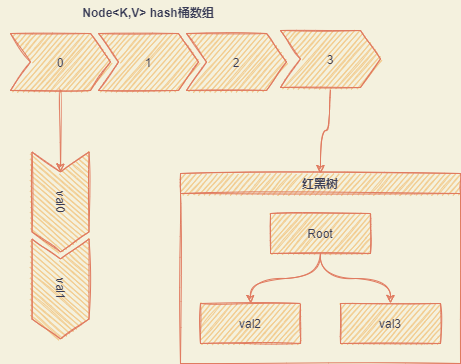

The diagram above was exported from draw.io. Its source (the exported page's mxGraphModel, read from the mxfile embedded in the PNG):
<mxGraphModel dx="1025" dy="830" grid="1" gridSize="10" guides="1" tooltips="1" connect="1" arrows="1" fold="1" page="1" pageScale="1" pageWidth="827" pageHeight="1169" background="#F4F1DE" math="0" shadow="0">
  <root>
    <mxCell id="0" />
    <mxCell id="1" parent="0" />
    <mxCell id="2" value="Node&lt;K,V&gt; hash桶数组" style="swimlane;childLayout=stackLayout;horizontal=1;fillColor=none;horizontalStack=1;resizeParent=1;resizeParentMax=0;resizeLast=0;collapsible=0;strokeColor=none;stackBorder=10;stackSpacing=-12;resizable=1;align=center;points=[];fontColor=#393C56;startSize=23;sketch=1;" vertex="1" parent="1">
      <mxGeometry x="130" y="170" width="296" height="100" as="geometry" />
    </mxCell>
    <mxCell id="3" value="0" style="shape=step;perimeter=stepPerimeter;fixedSize=1;points=[];sketch=1;fillColor=#F2CC8F;strokeColor=#E07A5F;fontColor=#393C56;" vertex="1" parent="2">
      <mxGeometry x="10" y="33" width="100" height="57" as="geometry" />
    </mxCell>
    <mxCell id="4" value="1" style="shape=step;perimeter=stepPerimeter;fixedSize=1;points=[];sketch=1;fillColor=#F2CC8F;strokeColor=#E07A5F;fontColor=#393C56;" vertex="1" parent="2">
      <mxGeometry x="98" y="33" width="100" height="57" as="geometry" />
    </mxCell>
    <mxCell id="5" value="2" style="shape=step;perimeter=stepPerimeter;fixedSize=1;points=[];sketch=1;fillColor=#F2CC8F;strokeColor=#E07A5F;fontColor=#393C56;" vertex="1" parent="2">
      <mxGeometry x="186" y="33" width="100" height="57" as="geometry" />
    </mxCell>
    <mxCell id="6" value="" style="swimlane;childLayout=stackLayout;horizontal=1;fillColor=none;horizontalStack=1;resizeParent=1;resizeParentMax=0;resizeLast=0;collapsible=0;strokeColor=none;stackBorder=10;stackSpacing=-12;resizable=1;align=center;points=[];fontColor=#393C56;rotation=90;sketch=1;" vertex="1" parent="1">
      <mxGeometry x="130" y="310" width="120" height="100" as="geometry" />
    </mxCell>
    <mxCell id="8" value="val0" style="shape=step;perimeter=stepPerimeter;fixedSize=1;points=[];rotation=90;sketch=1;fillColor=#F2CC8F;strokeColor=#E07A5F;fontColor=#393C56;" vertex="1" parent="6">
      <mxGeometry x="10" y="33" width="100" height="57" as="geometry" />
    </mxCell>
    <mxCell id="10" value="" style="swimlane;childLayout=stackLayout;horizontal=1;fillColor=none;horizontalStack=1;resizeParent=1;resizeParentMax=0;resizeLast=0;collapsible=0;strokeColor=none;stackBorder=10;stackSpacing=-12;resizable=1;align=center;points=[];fontColor=#393C56;rotation=90;sketch=1;" vertex="1" parent="1">
      <mxGeometry x="130" y="397" width="120" height="100" as="geometry" />
    </mxCell>
    <mxCell id="11" value="val1" style="shape=step;perimeter=stepPerimeter;fixedSize=1;points=[];rotation=90;sketch=1;fillColor=#F2CC8F;strokeColor=#E07A5F;fontColor=#393C56;" vertex="1" parent="10">
      <mxGeometry x="10" y="33" width="100" height="57" as="geometry" />
    </mxCell>
    <mxCell id="12" style="edgeStyle=orthogonalEdgeStyle;rounded=0;orthogonalLoop=1;jettySize=auto;html=1;sketch=1;curved=1;labelBackgroundColor=#F4F1DE;strokeColor=#E07A5F;fontColor=#393C56;" edge="1" parent="1" source="3" target="8">
      <mxGeometry relative="1" as="geometry" />
    </mxCell>
    <mxCell id="13" value="红黑树" style="swimlane;startSize=20;horizontal=1;childLayout=treeLayout;horizontalTree=0;resizable=0;containerType=tree;sketch=1;fillColor=#F2CC8F;strokeColor=#E07A5F;fontColor=#393C56;" vertex="1" parent="1">
      <mxGeometry x="310" y="343" width="280" height="190" as="geometry" />
    </mxCell>
    <mxCell id="14" value="Root" style="whiteSpace=wrap;html=1;sketch=1;fillColor=#F2CC8F;strokeColor=#E07A5F;fontColor=#393C56;" vertex="1" parent="13">
      <mxGeometry x="90" y="40" width="100" height="40" as="geometry" />
    </mxCell>
    <mxCell id="15" value="val2" style="whiteSpace=wrap;html=1;sketch=1;fillColor=#F2CC8F;strokeColor=#E07A5F;fontColor=#393C56;" vertex="1" parent="13">
      <mxGeometry x="20" y="130" width="100" height="40" as="geometry" />
    </mxCell>
    <mxCell id="16" value="" style="edgeStyle=elbowEdgeStyle;elbow=vertical;html=1;rounded=0;sketch=1;curved=1;labelBackgroundColor=#F4F1DE;strokeColor=#E07A5F;fontColor=#393C56;" edge="1" parent="13" source="14" target="15">
      <mxGeometry relative="1" as="geometry" />
    </mxCell>
    <mxCell id="17" value="val3" style="whiteSpace=wrap;html=1;sketch=1;fillColor=#F2CC8F;strokeColor=#E07A5F;fontColor=#393C56;" vertex="1" parent="13">
      <mxGeometry x="160" y="130" width="100" height="40" as="geometry" />
    </mxCell>
    <mxCell id="18" value="" style="edgeStyle=elbowEdgeStyle;elbow=vertical;html=1;rounded=0;sketch=1;curved=1;labelBackgroundColor=#F4F1DE;strokeColor=#E07A5F;fontColor=#393C56;" edge="1" parent="13" source="14" target="17">
      <mxGeometry relative="1" as="geometry" />
    </mxCell>
    <mxCell id="20" style="edgeStyle=orthogonalEdgeStyle;rounded=0;orthogonalLoop=1;jettySize=auto;html=1;sketch=1;curved=1;labelBackgroundColor=#F4F1DE;strokeColor=#E07A5F;fontColor=#393C56;" edge="1" parent="1" source="19" target="13">
      <mxGeometry relative="1" as="geometry" />
    </mxCell>
    <mxCell id="19" value="3" style="shape=step;perimeter=stepPerimeter;fixedSize=1;points=[];sketch=1;fillColor=#F2CC8F;strokeColor=#E07A5F;fontColor=#393C56;" vertex="1" parent="1">
      <mxGeometry x="410" y="200" width="100" height="57" as="geometry" />
    </mxCell>
  </root>
</mxGraphModel>